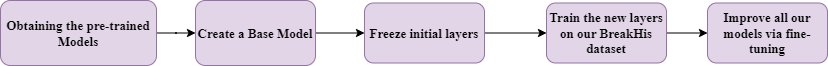

The diagram above was exported from draw.io. Its source (the exported page's mxGraphModel, read from the mxfile embedded in the PNG):
<mxGraphModel dx="1050" dy="530" grid="1" gridSize="13" guides="1" tooltips="1" connect="1" arrows="1" fold="1" page="1" pageScale="1" pageWidth="827" pageHeight="1169" math="0" shadow="0">
  <root>
    <mxCell id="0" />
    <mxCell id="1" parent="0" />
    <mxCell id="Hl7vpOZpkxcnSaz6ke3C-16" value="" style="edgeStyle=orthogonalEdgeStyle;rounded=0;orthogonalLoop=1;jettySize=auto;html=1;" parent="1" source="Hl7vpOZpkxcnSaz6ke3C-4" target="Hl7vpOZpkxcnSaz6ke3C-7" edge="1">
      <mxGeometry relative="1" as="geometry" />
    </mxCell>
    <mxCell id="Hl7vpOZpkxcnSaz6ke3C-4" value="Obtaining the pre-trained Models" style="rounded=1;whiteSpace=wrap;html=1;fillColor=#e1d5e7;strokeColor=#9673a6;fontStyle=1;fontFamily=Times New Roman;fontSize=13;" parent="1" vertex="1">
      <mxGeometry y="159" width="156" height="65" as="geometry" />
    </mxCell>
    <mxCell id="Hl7vpOZpkxcnSaz6ke3C-20" value="" style="edgeStyle=orthogonalEdgeStyle;rounded=0;orthogonalLoop=1;jettySize=auto;html=1;" parent="1" source="Hl7vpOZpkxcnSaz6ke3C-7" target="Hl7vpOZpkxcnSaz6ke3C-10" edge="1">
      <mxGeometry relative="1" as="geometry" />
    </mxCell>
    <mxCell id="Hl7vpOZpkxcnSaz6ke3C-7" value="Create a Base Model" style="rounded=1;whiteSpace=wrap;html=1;fillColor=#e1d5e7;strokeColor=#9673a6;fontStyle=1;fontFamily=Times New Roman;fontSize=13;" parent="1" vertex="1">
      <mxGeometry x="195" y="159" width="120" height="65" as="geometry" />
    </mxCell>
    <mxCell id="Hl7vpOZpkxcnSaz6ke3C-17" value="" style="edgeStyle=orthogonalEdgeStyle;rounded=0;orthogonalLoop=1;jettySize=auto;html=1;" parent="1" source="Hl7vpOZpkxcnSaz6ke3C-10" target="Hl7vpOZpkxcnSaz6ke3C-13" edge="1">
      <mxGeometry relative="1" as="geometry" />
    </mxCell>
    <mxCell id="Hl7vpOZpkxcnSaz6ke3C-10" value="Freeze initial layers" style="rounded=1;whiteSpace=wrap;html=1;fillColor=#e1d5e7;strokeColor=#9673a6;fontStyle=1;fontFamily=Times New Roman;fontSize=13;" parent="1" vertex="1">
      <mxGeometry x="364" y="161.5" width="120" height="60" as="geometry" />
    </mxCell>
    <mxCell id="Hl7vpOZpkxcnSaz6ke3C-18" value="" style="edgeStyle=orthogonalEdgeStyle;rounded=0;orthogonalLoop=1;jettySize=auto;html=1;" parent="1" source="Hl7vpOZpkxcnSaz6ke3C-13" target="Hl7vpOZpkxcnSaz6ke3C-14" edge="1">
      <mxGeometry relative="1" as="geometry" />
    </mxCell>
    <mxCell id="Hl7vpOZpkxcnSaz6ke3C-13" value="Train the new layers on our BreakHis dataset" style="rounded=1;whiteSpace=wrap;html=1;fillColor=#e1d5e7;strokeColor=#9673a6;fontFamily=Times New Roman;fontStyle=1;fontSize=13;" parent="1" vertex="1">
      <mxGeometry x="546" y="161.5" width="120" height="60" as="geometry" />
    </mxCell>
    <mxCell id="Hl7vpOZpkxcnSaz6ke3C-14" value="&lt;b&gt;Improve all our models via fine-tuning&lt;/b&gt;" style="rounded=1;whiteSpace=wrap;html=1;fontFamily=Times New Roman;fontSize=13;fillColor=#e1d5e7;strokeColor=#9673a6;" parent="1" vertex="1">
      <mxGeometry x="707" y="161.5" width="120" height="60" as="geometry" />
    </mxCell>
  </root>
</mxGraphModel>